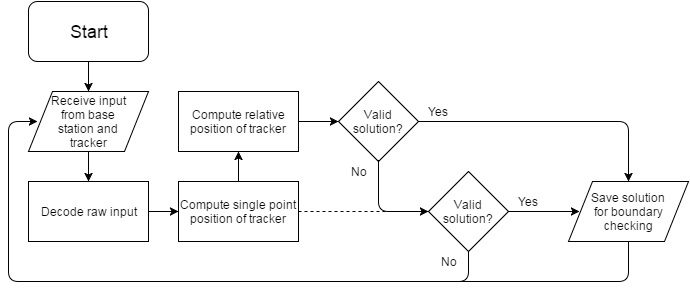

The diagram above was exported from draw.io. Its source (the exported page's mxGraphModel, read from the mxfile embedded in the PNG):
<mxGraphModel dx="794" dy="456" grid="1" gridSize="10" guides="1" tooltips="1" connect="1" arrows="1" fold="1" page="1" pageScale="1" pageWidth="1169" pageHeight="1652" background="#ffffff" math="0" shadow="0">
  <root>
    <mxCell id="0" />
    <mxCell id="1" parent="0" />
    <mxCell id="2" value="" style="rounded=1;whiteSpace=wrap;html=1;" vertex="1" parent="1">
      <mxGeometry x="40" y="10" width="120" height="60" as="geometry" />
    </mxCell>
    <mxCell id="3" value="&lt;font style=&quot;font-size: 18px&quot;&gt;Start&lt;/font&gt;" style="text;html=1;strokeColor=none;fillColor=none;align=center;verticalAlign=middle;whiteSpace=wrap;" vertex="1" parent="1">
      <mxGeometry x="40" y="10" width="120" height="60" as="geometry" />
    </mxCell>
    <mxCell id="4" value="" style="shape=parallelogram;whiteSpace=wrap;html=1;" vertex="1" parent="1">
      <mxGeometry x="40" y="100" width="120" height="60" as="geometry" />
    </mxCell>
    <mxCell id="5" value="Receive input from base station and tracker" style="text;html=1;strokeColor=none;fillColor=none;align=center;verticalAlign=middle;whiteSpace=wrap;" vertex="1" parent="1">
      <mxGeometry x="60" y="100" width="80" height="60" as="geometry" />
    </mxCell>
    <mxCell id="12" value="" style="rhombus;whiteSpace=wrap;html=1;" vertex="1" parent="1">
      <mxGeometry x="350" y="90" width="80" height="80" as="geometry" />
    </mxCell>
    <mxCell id="13" value="Valid solution?" style="text;html=1;strokeColor=none;fillColor=none;align=center;verticalAlign=middle;whiteSpace=wrap;" vertex="1" parent="1">
      <mxGeometry x="350" y="90" width="80" height="80" as="geometry" />
    </mxCell>
    <mxCell id="14" value="" style="endArrow=classic;html=1;exitX=0.5;exitY=1;entryX=0.5;entryY=0;" edge="1" parent="1" source="3" target="5">
      <mxGeometry width="50" height="50" relative="1" as="geometry">
        <mxPoint x="210" y="90" as="sourcePoint" />
        <mxPoint x="260" y="40" as="targetPoint" />
      </mxGeometry>
    </mxCell>
    <mxCell id="15" value="" style="endArrow=classic;html=1;exitX=0.5;exitY=1;entryX=0.5;entryY=0;" edge="1" parent="1" source="5" target="21">
      <mxGeometry width="50" height="50" relative="1" as="geometry">
        <mxPoint x="40" y="60" as="sourcePoint" />
        <mxPoint x="100" y="180" as="targetPoint" />
      </mxGeometry>
    </mxCell>
    <mxCell id="16" value="" style="endArrow=classic;html=1;exitX=1;exitY=0.5;entryX=0;entryY=0.5;" edge="1" parent="1" source="21" target="22">
      <mxGeometry width="50" height="50" relative="1" as="geometry">
        <mxPoint x="147" y="225" as="sourcePoint" />
        <mxPoint x="202" y="220" as="targetPoint" />
      </mxGeometry>
    </mxCell>
    <mxCell id="17" value="" style="endArrow=classic;html=1;exitX=0.5;exitY=0;entryX=0.5;entryY=1;" edge="1" parent="1" source="22" target="23">
      <mxGeometry width="50" height="50" relative="1" as="geometry">
        <mxPoint x="130" y="310" as="sourcePoint" />
        <mxPoint x="90" y="10" as="targetPoint" />
      </mxGeometry>
    </mxCell>
    <mxCell id="18" value="" style="endArrow=classic;html=1;entryX=0;entryY=0.5;exitX=1;exitY=0.5;" edge="1" parent="1" source="23" target="13">
      <mxGeometry width="50" height="50" relative="1" as="geometry">
        <mxPoint x="300" y="130" as="sourcePoint" />
        <mxPoint x="90" y="10" as="targetPoint" />
      </mxGeometry>
    </mxCell>
    <mxCell id="19" value="No" style="text;html=1;strokeColor=none;fillColor=none;align=center;verticalAlign=middle;whiteSpace=wrap;" vertex="1" parent="1">
      <mxGeometry x="350" y="170" width="40" height="20" as="geometry" />
    </mxCell>
    <mxCell id="20" value="Yes" style="text;html=1;strokeColor=none;fillColor=none;align=center;verticalAlign=middle;whiteSpace=wrap;" vertex="1" parent="1">
      <mxGeometry x="430" y="110" width="40" height="20" as="geometry" />
    </mxCell>
    <mxCell id="21" value="&lt;span&gt;Decode raw input&lt;/span&gt;" style="whiteSpace=wrap;html=1;" vertex="1" parent="1">
      <mxGeometry x="40" y="190" width="120" height="60" as="geometry" />
    </mxCell>
    <mxCell id="22" value="&lt;span&gt;Compute single point position of tracker&lt;/span&gt;" style="whiteSpace=wrap;html=1;" vertex="1" parent="1">
      <mxGeometry x="190" y="190" width="120" height="60" as="geometry" />
    </mxCell>
    <mxCell id="23" value="&lt;span&gt;Compute relative position of tracker&lt;/span&gt;" style="whiteSpace=wrap;html=1;" vertex="1" parent="1">
      <mxGeometry x="190" y="100" width="120" height="60" as="geometry" />
    </mxCell>
    <mxCell id="25" value="" style="rhombus;whiteSpace=wrap;html=1;" vertex="1" parent="1">
      <mxGeometry x="440" y="180" width="80" height="80" as="geometry" />
    </mxCell>
    <mxCell id="26" value="Valid solution?" style="text;html=1;strokeColor=none;fillColor=none;align=center;verticalAlign=middle;whiteSpace=wrap;" vertex="1" parent="1">
      <mxGeometry x="440" y="180" width="80" height="80" as="geometry" />
    </mxCell>
    <mxCell id="27" value="No" style="text;html=1;strokeColor=none;fillColor=none;align=center;verticalAlign=middle;whiteSpace=wrap;" vertex="1" parent="1">
      <mxGeometry x="440" y="260" width="40" height="20" as="geometry" />
    </mxCell>
    <mxCell id="28" value="Yes" style="text;html=1;strokeColor=none;fillColor=none;align=center;verticalAlign=middle;whiteSpace=wrap;" vertex="1" parent="1">
      <mxGeometry x="520" y="200" width="40" height="20" as="geometry" />
    </mxCell>
    <mxCell id="29" value="" style="endArrow=classic;html=1;exitX=1;exitY=-0.05;entryX=0;entryY=0.5;exitPerimeter=0;" edge="1" parent="1" source="19" target="26">
      <mxGeometry width="50" height="50" relative="1" as="geometry">
        <mxPoint x="10" y="60" as="sourcePoint" />
        <mxPoint x="60" y="10" as="targetPoint" />
        <Array as="points">
          <mxPoint x="390" y="220" />
        </Array>
      </mxGeometry>
    </mxCell>
    <mxCell id="30" value="" style="endArrow=none;dashed=1;html=1;exitX=1;exitY=0.5;" edge="1" parent="1" source="22">
      <mxGeometry width="50" height="50" relative="1" as="geometry">
        <mxPoint x="10" y="60" as="sourcePoint" />
        <mxPoint x="410" y="220" as="targetPoint" />
      </mxGeometry>
    </mxCell>
    <mxCell id="31" value="" style="endArrow=classic;html=1;exitX=0.5;exitY=1;entryX=0.075;entryY=0.5;entryPerimeter=0;" edge="1" parent="1" source="26" target="4">
      <mxGeometry width="50" height="50" relative="1" as="geometry">
        <mxPoint x="10" y="60" as="sourcePoint" />
        <mxPoint x="60" y="10" as="targetPoint" />
        <Array as="points">
          <mxPoint x="480" y="290" />
          <mxPoint x="20" y="290" />
          <mxPoint x="20" y="130" />
        </Array>
      </mxGeometry>
    </mxCell>
    <mxCell id="32" value="Save solution&lt;div&gt;for boundary checking&lt;/div&gt;" style="shape=parallelogram;whiteSpace=wrap;html=1;" vertex="1" parent="1">
      <mxGeometry x="580" y="190" width="120" height="60" as="geometry" />
    </mxCell>
    <mxCell id="33" value="" style="endArrow=classic;html=1;exitX=1;exitY=0.5;entryX=0.092;entryY=0.5;entryPerimeter=0;" edge="1" parent="1" source="26" target="32">
      <mxGeometry width="50" height="50" relative="1" as="geometry">
        <mxPoint x="10" y="60" as="sourcePoint" />
        <mxPoint x="60" y="10" as="targetPoint" />
      </mxGeometry>
    </mxCell>
    <mxCell id="34" value="" style="endArrow=classic;html=1;exitX=1;exitY=0.5;entryX=0.5;entryY=0;" edge="1" parent="1" source="13" target="32">
      <mxGeometry width="50" height="50" relative="1" as="geometry">
        <mxPoint x="10" y="60" as="sourcePoint" />
        <mxPoint x="60" y="10" as="targetPoint" />
        <Array as="points">
          <mxPoint x="640" y="130" />
        </Array>
      </mxGeometry>
    </mxCell>
    <mxCell id="35" value="" style="endArrow=none;html=1;exitX=0.5;exitY=1;" edge="1" parent="1" source="32">
      <mxGeometry width="50" height="50" relative="1" as="geometry">
        <mxPoint x="10" y="60" as="sourcePoint" />
        <mxPoint x="470" y="290" as="targetPoint" />
        <Array as="points">
          <mxPoint x="640" y="290" />
        </Array>
      </mxGeometry>
    </mxCell>
  </root>
</mxGraphModel>